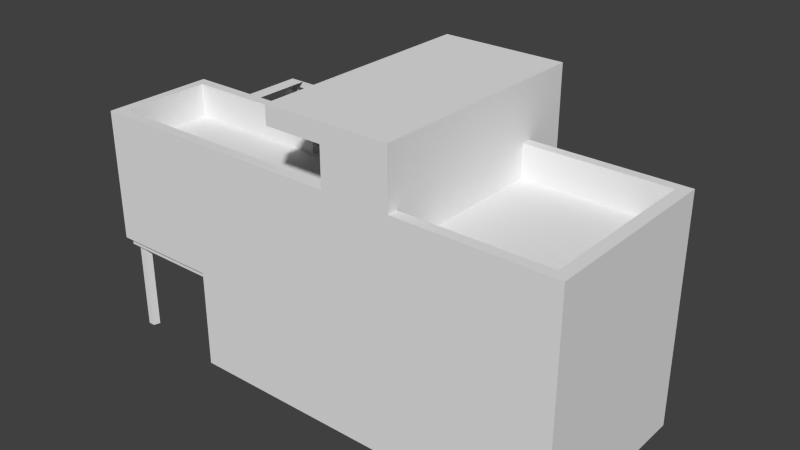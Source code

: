 # Source: Villa.blend  (saved by Blender 2.73.0; exported with 4.5.12 LTS)
import bpy
from mathutils import Matrix  # noqa: F401  (used for matrix-valued properties, if any)

bpy.ops.wm.read_factory_settings(use_empty=True)
scene = bpy.context.scene
scene.name = 'Scene'

# ---- collections
col_collection_1 = bpy.data.collections.new('Collection 1'); scene.collection.children.link(col_collection_1)

# ---- materials (node trees are filled in below, after node groups)
mat_material = bpy.data.materials.new('Material')
mat_material.alpha_threshold = 0.0
mat_material.use_transparent_shadow = False
mat_material.roughness = 0.5
mat_material.line_color = (0.0, 0.0, 0.0, 1.0)

# ---- material node trees

# ---- world
world_world = bpy.data.worlds.new('World'); scene.world = world_world
world_world.color = (0.05088, 0.05088, 0.05088)
world_world.use_sun_shadow = False
world_world.sun_shadow_jitter_overblur = 0.0
world_world.cycles.sampling_method = 'MANUAL'
world_world.cycles.sample_map_resolution = 256

# ---- meshes
me_cube_001 = bpy.data.meshes.new('Cube.001')
me_cube_001.from_pydata([(-1.0, -1.0, -1.0), (-1.0, 1.0, -1.0), (1.0, 1.0, -1.0), (1.0, -1.0, -1.0), (-1.0, -1.0, 1.0), (-1.0, 1.0, 1.0), (1.0, 1.0, 1.0), (1.0, -1.0, 1.0)], [], [(4, 5, 1, 0), (5, 6, 2, 1), (6, 7, 3, 2), (7, 4, 0, 3), (0, 1, 2, 3), (7, 6, 5, 4)])
me_cube_001.use_remesh_preserve_volume = False
me_cube_001.use_remesh_preserve_attributes = False
me_cube_001.use_mirror_vertex_groups = False
me_cube_001.update()
me_cube = bpy.data.meshes.new('Cube')
me_cube.from_pydata([(0.7907, 1.0, -1.545), (0.7907, -1.0, -1.545), (-1.0, -1.0, -1.545), (-1.0, 1.0, -1.545), (0.7907, 1.0, 1.144), (0.7907, -1.0, 1.144), (-1.0, -1.0, 1.144), (-1.0, 1.0, 1.144), (0.7907, 1.0, -0.2007), (-1.0, -1.0, -0.2007), (-1.0, 1.0, -0.2007), (-2.294, -1.0, 1.144), (-2.294, 1.0, 1.144), (-2.294, -1.0, -0.2007), (-2.294, 1.0, -0.2007), (-2.294, -0.8177, 1.021), (-2.294, 0.8177, 1.021), (-2.294, -0.8177, -0.07814), (-2.294, 0.8177, -0.07814), (-1.098, 1.0, 1.043), (-1.098, 1.0, -0.09938), (-2.197, 1.0, 1.043), (-2.197, 1.0, -0.09938), (-1.074, -0.8852, -0.2007), (-1.074, 0.8852, -0.2007), (-2.22, -0.8852, -0.2007), (-2.22, 0.8852, -0.2007), (-1.074, -0.8852, -0.2916), (-1.074, 0.8852, -0.2916), (-2.22, -0.8852, -0.2916), (-2.22, 0.8852, -0.2916), (0.7907, -2.824, -1.545), (-1.0, -2.824, -1.545), (0.7907, -2.824, 1.144), (-1.0, -2.824, 1.144), (0.7907, -2.824, -0.2007), (-1.0, -2.824, -0.2007), (1.582, 1.0, -1.545), (1.582, -1.0, -1.545), (1.582, 1.0, 1.144), (1.582, -1.0, 1.144), (1.582, 1.0, -0.2007), (1.582, -1.0, -0.2007), (1.582, -2.824, -1.545), (1.582, -2.824, 1.144), (1.582, -2.824, -0.2007), (0.7907, 1.0, 2.134), (0.7907, -1.0, 2.134), (0.7907, -2.824, 2.134), (1.582, 1.0, 2.134), (1.582, -1.0, 2.134), (1.582, -2.824, 2.134), (0.7907, 1.0, 2.393), (0.7907, -1.0, 2.393), (0.7907, -2.824, 2.393), (1.582, 1.0, 2.393), (1.582, -1.0, 2.393), (1.582, -2.824, 2.393), (0.1131, 1.0, 2.134), (0.1131, -1.0, 2.134), (0.1131, -2.824, 2.134), (0.1131, 1.0, 2.393), (0.1131, -1.0, 2.393), (0.1131, -2.824, 2.393), (-2.286, -1.0, 1.144), (-2.286, -1.0, -0.2007), (-2.286, -2.824, 1.144), (-2.286, -2.824, -0.2007), (-1.048, -1.068, -0.2007), (-1.048, -2.756, -0.2007), (-2.238, -1.068, -0.2007), (-2.238, -2.756, -0.2007), (-1.048, -1.068, -0.3013), (-1.048, -2.756, -0.3013), (-2.238, -1.068, -0.3013), (-2.238, -2.756, -0.3013), (3.382, -1.0, -1.545), (3.382, -1.0, 1.144), (3.382, -1.0, -0.2007), (3.382, -2.824, -1.545), (3.382, -2.824, 1.144), (3.382, -2.824, -0.2007), (1.582, 0.2475, -1.545), (1.582, 0.2475, 1.144), (1.582, 0.2475, -0.2007), (3.382, 0.2475, -1.545), (3.382, 0.2475, 1.144), (3.382, 0.2475, -0.2007), (-2.11, 1.0, -0.2007), (-1.925, 1.0, -0.2007), (-1.74, 1.0, -0.2007), (-1.555, 1.0, -0.2007), (-1.37, 1.0, -0.2007), (-1.185, 1.0, -0.2007), (-1.185, -1.0, -0.2007), (-1.37, -1.0, -0.2007), (-1.555, -1.0, -0.2007), (-1.74, -1.0, -0.2007), (-1.925, -1.0, -0.2007), (-2.11, -1.0, -0.2007), (-2.11, -1.0, 1.144), (-1.925, -1.0, 1.144), (-1.74, -1.0, 1.144), (-1.555, -1.0, 1.144), (-1.37, -1.0, 1.144), (-1.185, -1.0, 1.144), (-1.185, 1.0, 1.144), (-1.37, 1.0, 1.144), (-1.555, 1.0, 1.144), (-1.74, 1.0, 1.144), (-1.925, 1.0, 1.144), (-2.11, 1.0, 1.144), (-2.04, 1.0, -0.09938), (-1.883, 1.0, -0.09938), (-1.726, 1.0, -0.09938), (-1.569, 1.0, -0.09938), (-1.412, 1.0, -0.09938), (-1.255, 1.0, -0.09938), (-1.255, 1.0, 1.043), (-1.412, 1.0, 1.043), (-1.569, 1.0, 1.043), (-1.726, 1.0, 1.043), (-1.883, 1.0, 1.043), (-2.04, 1.0, 1.043), (-2.056, 0.8852, -0.2007), (-1.893, 0.8852, -0.2007), (-1.729, 0.8852, -0.2007), (-1.565, 0.8852, -0.2007), (-1.402, 0.8852, -0.2007), (-1.238, 0.8852, -0.2007), (-1.238, -0.8852, -0.2007), (-1.402, -0.8852, -0.2007), (-1.565, -0.8852, -0.2007), (-1.729, -0.8852, -0.2007), (-1.893, -0.8852, -0.2007), (-2.056, -0.8852, -0.2007), (-2.056, 0.8852, -0.2916), (-1.893, 0.8852, -0.2916), (-1.729, 0.8852, -0.2916), (-1.565, 0.8852, -0.2916), (-1.402, 0.8852, -0.2916), (-1.238, 0.8852, -0.2916), (-1.238, -0.8852, -0.2916), (-1.402, -0.8852, -0.2916), (-1.565, -0.8852, -0.2916), (-1.729, -0.8852, -0.2916), (-1.893, -0.8852, -0.2916), (-2.056, -0.8852, -0.2916), (0.3392, 1.0, -1.545), (-0.5486, 1.0, -1.545), (0.3392, -1.0, -1.545), (-0.5486, -1.0, -1.545), (0.3392, 1.0, 1.144), (-0.5486, 1.0, 1.144), (0.3392, -1.0, 1.144), (-0.5486, -1.0, 1.144), (0.3392, 1.0, -0.2007), (-0.5486, 1.0, -0.2007), (0.3392, -2.824, -1.545), (-0.5486, -2.824, -1.545), (0.3392, -2.824, 1.144), (-0.5486, -2.824, 1.144), (0.3392, -2.824, -0.2007), (-0.5486, -2.824, -0.2007), (0.2482, 1.0, -1.545), (-0.4576, 1.0, -1.545), (0.2482, -1.0, -1.545), (-0.4576, -1.0, -1.545), (0.2482, 1.0, 1.144), (-0.4576, 1.0, 1.144), (0.2482, -1.0, 1.144), (-0.4576, -1.0, 1.144), (0.2482, 1.0, -0.2007), (-0.4576, 1.0, -0.2007), (0.2482, -2.824, -1.545), (-0.4576, -2.824, -1.545), (0.2482, -2.824, 1.144), (-0.4576, -2.824, 1.144), (0.2482, -2.824, -0.2007), (-0.4576, -2.824, -0.2007), (0.7907, 1.0, 0.06784), (0.7907, 1.0, 0.8754), (0.7907, -2.824, 0.06784), (0.7907, -2.824, 0.8754), (-1.0, -2.824, 0.06784), (-1.0, -2.824, 0.8754), (1.582, 1.0, 0.06784), (1.582, 1.0, 0.8754), (1.582, -1.0, 0.06784), (1.582, -1.0, 0.8754), (1.582, -2.824, 0.06784), (1.582, -2.824, 0.8754), (-2.286, -1.0, 0.06784), (-2.286, -1.0, 0.8754), (-2.286, -2.824, 0.06784), (-2.286, -2.824, 0.8754), (3.382, -1.0, 0.06784), (3.382, -1.0, 0.8754), (3.382, -2.824, 0.06784), (3.382, -2.824, 0.8754), (1.582, 0.2475, 0.06784), (1.582, 0.2475, 0.8754), (3.382, 0.2475, 0.06784), (3.382, 0.2475, 0.8754), (0.3392, -2.824, 0.8754), (0.3392, -2.824, 0.06784), (-0.5486, -2.824, 0.8754), (-0.5486, -2.824, 0.06784), (0.3392, 1.0, 0.06784), (0.3392, 1.0, 0.8754), (-0.5486, 1.0, 0.06784), (-0.5486, 1.0, 0.8754), (0.2482, 1.0, 0.06784), (0.2482, 1.0, 0.8754), (-0.4576, 1.0, 0.06784), (-0.4576, 1.0, 0.8754), (0.2482, -2.824, 0.8754), (0.2482, -2.824, 0.06784), (-0.4576, -2.824, 0.8754), (-0.4576, -2.824, 0.06784), (0.7907, 1.0, 0.1652), (0.7907, 1.0, 0.7781), (0.7907, -2.824, 0.1652), (0.7907, -2.824, 0.7781), (-1.0, -2.824, 0.1652), (-1.0, -2.824, 0.7781), (1.582, 1.0, 0.1652), (1.582, 1.0, 0.7781), (1.582, -1.0, 0.1652), (1.582, -1.0, 0.7781), (1.582, -2.824, 0.1652), (1.582, -2.824, 0.7781), (-2.286, -1.0, 0.1652), (-2.286, -1.0, 0.7781), (-2.286, -2.824, 0.1652), (-2.286, -2.824, 0.7781), (3.382, -1.0, 0.1652), (3.382, -1.0, 0.7781), (3.382, -2.824, 0.1652), (3.382, -2.824, 0.7781), (1.582, 0.2475, 0.1652), (1.582, 0.2475, 0.7781), (3.382, 0.2475, 0.1652), (3.382, 0.2475, 0.7781), (0.3392, -2.824, 0.7781), (0.3392, -2.824, 0.1652), (-0.5486, -2.824, 0.7781), (-0.5486, -2.824, 0.1652), (0.3392, 1.0, 0.1652), (0.3392, 1.0, 0.7781), (-0.5486, 1.0, 0.1652), (-0.5486, 1.0, 0.7781), (0.2482, 1.0, 0.1652), (0.2482, 1.0, 0.7781), (-0.4576, 1.0, 0.1652), (-0.4576, 1.0, 0.7781), (0.2482, -2.824, 0.7781), (0.2482, -2.824, 0.1652), (-0.4576, -2.824, 0.7781), (-0.4576, -2.824, 0.1652), (0.3392, 1.142, 0.06784), (0.3392, 1.142, 0.8754), (-0.5486, 1.142, 0.06784), (-0.5486, 1.142, 0.8754), (0.2482, 1.142, 0.06784), (0.2482, 1.142, 0.8754), (-0.4576, 1.142, 0.06784), (-0.4576, 1.142, 0.8754), (0.3392, 1.142, 0.1652), (0.3392, 1.142, 0.7781), (-0.5486, 1.142, 0.1652), (-0.5486, 1.142, 0.7781), (0.2482, 1.142, 0.1652), (0.2482, 1.142, 0.7781), (-0.4576, 1.142, 0.1652), (-0.4576, 1.142, 0.7781), (0.2482, 0.9052, 0.1652), (0.2482, 0.9052, 0.7781), (-0.4576, 0.9052, 0.1652), (-0.4576, 0.9052, 0.7781), (0.7907, 1.0, -1.231), (0.7907, 1.0, -0.5151), (-1.0, -1.0, -1.231), (-1.0, -1.0, -0.5151), (-1.0, 1.0, -1.231), (-1.0, 1.0, -0.5151), (0.7907, -2.824, -1.231), (0.7907, -2.824, -0.5151), (-1.0, -2.824, -1.231), (-1.0, -2.824, -0.5151), (1.582, 1.0, -1.231), (1.582, 1.0, -0.5151), (1.582, -1.0, -1.231), (1.582, -1.0, -0.5151), (1.582, -2.824, -1.231), (1.582, -2.824, -0.5151), (3.382, -1.0, -1.231), (3.382, -1.0, -0.5151), (3.382, -2.824, -1.231), (3.382, -2.824, -0.5151), (1.582, 0.2475, -1.231), (1.582, 0.2475, -0.5151), (3.382, 0.2475, -1.231), (3.382, 0.2475, -0.5151), (0.3392, -2.824, -0.5151), (0.3392, -2.824, -1.231), (-0.5486, -2.824, -0.5151), (-0.5486, -2.824, -1.231), (0.3392, 1.0, -1.231), (0.3392, 1.0, -0.5151), (-0.5486, 1.0, -1.231), (-0.5486, 1.0, -0.5151), (0.2482, 1.0, -1.231), (0.2482, 1.0, -0.5151), (-0.4576, 1.0, -1.231), (-0.4576, 1.0, -0.5151), (0.2482, -2.824, -0.5151), (0.2482, -2.824, -1.231), (-0.4576, -2.824, -0.5151), (-0.4576, -2.824, -1.231), (0.2482, 0.8438, -1.231), (0.2482, 0.8438, -0.5151), (-0.4576, 0.8438, -1.231), (-0.4576, 0.8438, -0.5151), (2.883, -1.0, 1.144), (2.081, -1.0, 1.144), (2.081, -2.824, 1.144), (2.883, -2.824, 1.144), (2.883, -2.824, -1.545), (2.081, -2.824, -1.545), (2.081, -1.0, -1.545), (2.883, -1.0, -1.545), (2.883, -2.824, -0.2007), (2.081, -2.824, -0.2007), (2.883, 0.2475, 1.144), (2.081, 0.2475, 1.144), (2.081, 0.2475, -1.545), (2.883, 0.2475, -1.545), (2.081, 0.2475, -0.2007), (2.883, 0.2475, -0.2007), (2.081, 0.2475, 0.06784), (2.883, 0.2475, 0.06784), (2.081, 0.2475, 0.8754), (2.883, 0.2475, 0.8754), (2.081, -2.824, 0.8754), (2.883, -2.824, 0.8754), (2.081, -2.824, 0.06784), (2.883, -2.824, 0.06784), (2.081, -2.824, 0.7781), (2.883, -2.824, 0.7781), (2.081, -2.824, 0.1652), (2.883, -2.824, 0.1652), (2.081, 0.2475, 0.1652), (2.883, 0.2475, 0.1652), (2.081, 0.2475, 0.7781), (2.883, 0.2475, 0.7781), (2.081, 0.2475, -1.231), (2.883, 0.2475, -1.231), (2.081, 0.2475, -0.5151), (2.883, 0.2475, -0.5151), (2.081, -2.824, -0.5151), (2.883, -2.824, -0.5151), (2.081, -2.824, -1.231), (2.883, -2.824, -1.231), (2.785, -1.0, 1.144), (2.179, -1.0, 1.144), (2.179, -2.824, 1.144), (2.785, -2.824, 1.144), (2.785, -2.824, -1.545), (2.179, -2.824, -1.545), (2.179, -1.0, -1.545), (2.785, -1.0, -1.545), (2.785, -2.824, -0.2007), (2.179, -2.824, -0.2007), (2.785, 0.2475, 1.144), (2.179, 0.2475, 1.144), (2.179, 0.2475, -1.545), (2.785, 0.2475, -1.545), (2.179, 0.1463, -0.2007), (2.785, 0.1463, -0.2007), (2.179, 0.1463, 0.06784), (2.785, 0.1463, 0.06784), (2.179, 0.2475, 0.8754), (2.785, 0.2475, 0.8754), (2.179, -2.824, 0.8754), (2.785, -2.824, 0.8754), (2.179, -2.824, 0.06784), (2.785, -2.824, 0.06784), (2.179, -2.824, 0.7781), (2.785, -2.824, 0.7781), (2.179, -2.824, 0.1652), (2.785, -2.824, 0.1652), (2.179, 0.1463, 0.1652), (2.785, 0.1463, 0.1652), (2.179, 0.1463, 0.7781), (2.785, 0.1463, 0.7781), (2.179, 0.2475, -1.231), (2.785, 0.2475, -1.231), (2.179, 0.1463, -0.5151), (2.785, 0.1463, -0.5151), (2.179, -2.824, -0.5151), (2.785, -2.824, -0.5151), (2.179, -2.824, -1.231), (2.785, -2.824, -1.231), (0.7907, 1.0, -1.135), (-1.0, -1.0, -1.135), (-1.0, 1.0, -1.135), (0.7907, -2.824, -1.135), (-1.0, -2.824, -1.135), (1.582, 1.0, -1.135), (1.582, -1.0, -1.135), (1.582, -2.824, -1.135), (3.382, -1.0, -1.135), (3.382, -2.824, -1.135), (1.582, 0.2475, -1.135), (3.382, 0.2475, -1.135), (0.3392, -2.824, -1.135), (-0.5486, -2.824, -1.135), (0.3392, 1.0, -1.135), (-0.5486, 1.0, -1.135), (0.2482, 1.0, -1.135), (-0.4576, 1.0, -1.135), (0.2482, -2.824, -1.135), (-0.4576, -2.824, -1.135), (0.2482, 0.8438, -1.135), (-0.4576, 0.8438, -1.135), (2.081, -2.824, -1.135), (2.883, -2.824, -1.135), (2.081, 0.2475, -1.135), (2.883, 0.2475, -1.135), (2.179, 0.1463, -1.135), (2.785, 0.1463, -1.135), (2.179, -2.824, -1.135), (2.785, -2.824, -1.135), (2.081, 0.4013, -0.2007), (2.883, 0.4013, -0.2007), (2.081, 0.4013, 0.06784), (2.883, 0.4013, 0.06784), (2.081, 0.4013, 0.8754), (2.883, 0.4013, 0.8754), (2.081, 0.4013, 0.1652), (2.883, 0.4013, 0.1652), (2.081, 0.4013, 0.7781), (2.883, 0.4013, 0.7781), (2.081, 0.4013, -1.231), (2.883, 0.4013, -1.231), (2.081, 0.4013, -0.5151), (2.883, 0.4013, -0.5151), (2.179, 0.4013, -0.2007), (2.785, 0.4013, -0.2007), (2.179, 0.4013, 0.06784), (2.785, 0.4013, 0.06784), (2.179, 0.4013, 0.8754), (2.785, 0.4013, 0.8754), (2.179, 0.4013, 0.1652), (2.785, 0.4013, 0.1652), (2.179, 0.4013, 0.7781), (2.785, 0.4013, 0.7781), (2.179, 0.4013, -1.231), (2.785, 0.4013, -1.231), (2.179, 0.4013, -0.5151), (2.785, 0.4013, -0.5151), (2.081, 0.4013, -1.135), (2.883, 0.4013, -1.135), (2.179, 0.4013, -1.135), (2.785, 0.4013, -1.135), (0.938, -1.0, -1.545), (1.435, -1.0, -1.545), (1.435, -2.824, -1.545), (0.938, -2.824, -1.545), (0.938, -2.824, 1.144), (1.435, -2.824, 1.144), (1.435, -2.824, -0.2007), (0.938, -2.824, -0.2007), (1.435, 1.0, -1.545), (0.938, 1.0, -1.545), (0.938, 1.0, -0.2007), (1.435, 1.0, -0.2007), (1.435, 1.0, 1.144), (0.938, 1.0, 1.144), (0.938, -2.824, 2.134), (1.435, -2.824, 2.134), (1.435, 1.0, 2.134), (0.938, 1.0, 2.134), (0.938, -2.824, 2.393), (1.435, -2.824, 2.393), (1.435, -1.0, 2.393), (0.938, -1.0, 2.393), (1.435, 1.0, 2.393), (0.938, 1.0, 2.393), (0.938, 1.0, 0.06784), (1.435, 1.0, 0.06784), (0.938, 1.0, 0.8754), (1.435, 1.0, 0.8754), (0.938, -2.824, 0.8754), (1.435, -2.824, 0.8754), (0.938, -2.824, 0.06784), (1.435, -2.824, 0.06784), (0.938, -2.824, 0.7781), (1.435, -2.824, 0.7781), (0.938, -2.824, 0.1652), (1.435, -2.824, 0.1652), (0.938, 1.0, 0.1652), (1.435, 1.0, 0.1652), (0.938, 1.0, 0.7781), (1.435, 1.0, 0.7781), (0.938, 1.0, -1.231), (1.435, 1.0, -1.231), (0.938, 1.0, -0.5151), (1.435, 1.0, -0.5151), (0.938, -2.824, -0.5151), (1.435, -2.824, -0.5151), (0.938, -2.824, -1.231), (1.435, -2.824, -1.231), (0.938, -2.824, -1.135), (1.435, -2.824, -1.135), (0.938, 1.0, -1.135), (1.435, 1.0, -1.135), (0.938, 0.7133, -0.2007), (1.435, 0.7133, -0.2007), (0.938, 0.7133, 0.06784), (1.435, 0.7133, 0.06784), (0.938, 0.7133, -0.5151), (1.435, 0.7133, -0.5151), (0.938, 0.7133, -1.135), (1.435, 0.7133, -1.135), (1.435, 0.7152, 1.144), (0.938, 0.7152, 1.144), (1.435, 0.7152, 2.134), (0.938, 0.7152, 2.134), (-1.0, -2.656, -0.2007), (-1.0, -1.169, -0.2007), (-1.0, -1.169, -1.545), (-1.0, -2.656, -1.545), (0.7907, -2.656, -1.545), (0.7907, -1.169, -1.545), (0.7907, -2.656, 1.144), (0.7907, -1.169, 1.144), (-1.0, -1.169, 1.144), (-1.0, -2.656, 1.144), (1.582, -2.656, -1.545), (1.582, -1.169, -1.545), (1.582, -2.656, 1.144), (1.582, -1.169, 1.144), (0.7907, -2.656, 2.134), (0.7907, -1.169, 2.134), (1.582, -2.656, 2.134), (1.582, -1.169, 2.134), (0.7907, -2.656, 2.393), (0.7907, -1.169, 2.393), (1.582, -2.656, 2.393), (1.582, -1.169, 2.393), (0.1131, -2.656, 2.134), (0.1131, -1.169, 2.134), (0.1131, -2.656, 2.393), (0.1131, -1.169, 2.393), (-2.286, -2.656, -0.2007), (-2.286, -1.169, -0.2007), (-2.286, -1.169, 1.144), (-2.286, -2.656, 1.144), (-1.048, -2.6, -0.2007), (-1.048, -1.224, -0.2007), (-2.238, -2.6, -0.2007), (-2.238, -1.224, -0.2007), (-1.048, -2.6, -0.3013), (-1.048, -1.224, -0.3013), (-2.238, -2.6, -0.3013), (-2.238, -1.224, -0.3013), (3.382, -2.656, -1.545), (3.382, -1.169, -1.545), (3.382, -1.169, -0.2007), (3.382, -2.656, -0.2007), (3.382, -2.656, 1.144), (3.382, -1.169, 1.144), (-0.5486, -1.169, -1.545), (-0.5486, -2.656, -1.545), (0.3392, -1.169, -1.545), (0.3392, -2.656, -1.545), (0.3392, -1.169, 1.144), (0.3392, -2.656, 1.144), (-0.5486, -1.169, 1.144), (-0.5486, -2.656, 1.144), (0.2482, -1.169, 1.144), (0.2482, -2.656, 1.144), (-0.4576, -1.169, 1.144), (-0.4576, -2.656, 1.144), (-0.4576, -1.169, -1.545), (-0.4576, -2.656, -1.545), (0.2482, -1.169, -1.545), (0.2482, -2.656, -1.545), (3.382, -1.169, 0.06784), (3.382, -2.656, 0.06784), (3.382, -1.169, 0.8754), (3.382, -2.656, 0.8754), (-2.286, -1.169, 0.8754), (-2.286, -2.656, 0.8754), (-2.286, -1.169, 0.06784), (-2.286, -2.656, 0.06784), (-2.286, -1.169, 0.7781), (-2.286, -2.656, 0.7781), (-2.286, -1.169, 0.1652), (-2.286, -2.656, 0.1652), (3.382, -1.169, 0.1652), (3.382, -2.656, 0.1652), (3.382, -1.169, 0.7781), (3.382, -2.656, 0.7781), (3.382, -1.169, -1.231), (3.382, -2.656, -1.231), (3.382, -1.169, -0.5151), (3.382, -2.656, -0.5151), (-1.0, -1.169, -0.5151), (-1.0, -2.656, -0.5151), (-1.0, -1.169, -1.231), (-1.0, -2.656, -1.231), (2.081, -2.656, 1.144), (2.081, -1.169, 1.144), (2.883, -2.656, 1.144), (2.883, -1.169, 1.144), (2.081, -1.169, -1.545), (2.081, -2.656, -1.545), (2.883, -1.169, -1.545), (2.883, -2.656, -1.545), (2.179, -1.169, -1.545), (2.179, -2.656, -1.545), (2.785, -1.169, -1.545), (2.785, -2.656, -1.545), (2.179, -2.656, 1.144), (2.179, -1.169, 1.144), (2.785, -2.656, 1.144), (2.785, -1.169, 1.144), (-1.0, -1.169, -1.135), (-1.0, -2.656, -1.135), (3.382, -1.169, -1.135), (3.382, -2.656, -1.135), (0.938, -2.656, 2.393), (0.938, -1.169, 2.393), (1.435, -2.656, 2.393), (1.435, -1.169, 2.393), (0.938, -1.169, -1.545), (0.938, -2.656, -1.545), (1.435, -1.169, -1.545), (1.435, -2.656, -1.545), (-2.175, -2.824, 1.144), (-2.175, -1.0, 1.144), (-2.175, -2.824, -0.2007), (-2.175, -1.0, -0.2007), (-2.135, -2.756, -0.2007), (-2.135, -1.068, -0.2007), (-2.135, -2.756, -0.3013), (-2.135, -1.068, -0.3013), (-2.175, -2.824, 0.06784), (-2.175, -2.824, 0.8754), (-2.175, -2.824, 0.1652), (-2.175, -2.824, 0.7781), (-2.135, -1.224, -0.3013), (-2.135, -2.6, -0.3013), (-2.175, -2.656, 1.144), (-2.175, -1.169, 1.144), (0.7907, 0.8229, -1.545), (-1.0, 0.8229, -1.545), (0.7907, 0.8229, 1.144), (1.582, 0.8229, -1.545), (1.582, 0.8229, 1.144), (1.582, 0.8229, -0.2007), (0.7907, 0.8229, 2.134), (1.582, 0.8229, 2.134), (0.7907, 0.8229, 2.393), (1.582, 0.8229, 2.393), (0.1131, 0.8229, 2.134), (0.1131, 0.8229, 2.393), (0.3392, 0.8229, 1.144), (-0.5486, 0.8229, 1.144), (0.3392, 0.8229, -1.545), (-0.5486, 0.8229, -1.545), (0.2482, 0.8229, -1.545), (-0.4576, 0.8229, -1.545), (0.2482, 0.8229, 1.144), (-0.4576, 0.8229, 1.144), (1.582, 0.8229, 0.06784), (1.582, 0.8229, 0.8754), (1.582, 0.8229, 0.1652), (1.582, 0.8229, 0.7781), (1.582, 0.8229, -1.231), (1.582, 0.8229, -0.5151), (-1.0, 0.8229, -1.231), (-1.0, 0.8229, -0.5151), (-1.0, 0.8229, -1.135), (1.582, 0.8229, -1.135), (0.938, 0.8229, 2.393), (1.435, 0.8229, 2.393), (0.938, 0.8229, -1.545), (1.435, 0.8229, -1.545), (3.382, 0.08835, -1.545), (1.582, 0.08835, -1.545), (3.382, 0.08835, -0.2007), (3.382, 0.08835, 1.144), (1.582, 0.08835, 1.144), (1.582, 0.08835, -0.2007), (1.582, 0.08835, 0.06784), (1.582, 0.08835, 0.8754), (3.382, 0.08835, 0.8754), (3.382, 0.08835, 0.06784), (3.382, 0.08835, 0.7781), (3.382, 0.08835, 0.1652), (1.582, 0.08835, 0.1652), (1.582, 0.08835, 0.7781), (1.582, 0.08835, -1.231), (1.582, 0.08835, -0.5151), (3.382, 0.08835, -0.5151), (3.382, 0.08835, -1.231), (2.081, 0.08835, 1.144), (2.883, 0.08835, 1.144), (2.883, 0.08835, -1.545), (2.081, 0.08835, -1.545), (2.785, 0.08835, -1.545), (2.179, 0.08835, -1.545), (2.179, 0.08835, 1.144), (2.785, 0.08835, 1.144), (3.382, 0.08835, -1.135), (1.582, 0.08835, -1.135), (3.245, -2.824, 1.144), (3.245, -1.0, -1.545), (3.245, 0.2475, -1.545), (3.245, 0.2475, -0.2007), (3.245, 0.2475, 0.06784), (3.245, 0.2475, 0.8754), (3.245, -2.824, 0.8754), (3.245, -2.824, 0.06784), (3.245, -2.824, 0.7781), (3.245, -2.824, 0.1652), (3.245, 0.2475, 0.1652), (3.245, 0.2475, 0.7781), (3.245, 0.2475, -1.231), (3.245, 0.2475, -0.5151), (3.245, -2.824, -0.5151), (3.245, -2.824, -1.231), (3.245, -1.0, 1.144), (3.245, -2.824, -1.545), (3.245, -2.824, -0.2007), (3.245, 0.2475, 1.144), (3.245, -2.824, -1.135), (3.245, 0.2475, -1.135), (3.245, -1.169, 1.144), (3.245, -2.656, 1.144), (3.245, -2.656, -1.545), (3.245, -1.169, -1.545), (3.245, 0.08835, -1.545), (3.245, 0.08835, 1.144), (0.7907, 1.0, 1.6), (-1.0, -1.0, 1.6), (0.7907, -2.824, 1.6), (-1.0, -2.824, 1.6), (1.582, -2.824, 1.6), (-2.286, -1.0, 1.6), (-2.286, -2.824, 1.6), (3.382, -1.0, 1.6), (3.382, -2.824, 1.6), (1.582, 0.2475, 1.6), (3.382, 0.2475, 1.6), (0.3392, 1.0, 1.6), (-0.5486, 1.0, 1.6), (-0.5486, -1.0, 1.6), (0.3392, -2.824, 1.6), (-0.5486, -2.824, 1.6), (0.2482, 1.0, 1.6), (-0.4576, 1.0, 1.6), (-0.4576, -1.0, 1.6), (0.2482, -2.824, 1.6), (-0.4576, -2.824, 1.6), (2.081, -2.824, 1.6), (2.883, -2.824, 1.6), (2.883, 0.2475, 1.6), (2.081, 0.2475, 1.6), (2.179, -2.824, 1.6), (2.785, -2.824, 1.6), (2.785, 0.2475, 1.6), (2.179, 0.2475, 1.6), (0.7907, -2.656, 1.6), (-1.0, -1.169, 1.6), (-1.0, -2.656, 1.6), (1.582, -2.656, 1.6), (-2.286, -1.169, 1.6), (-2.286, -2.656, 1.6), (3.382, -2.656, 1.6), (3.382, -1.169, 1.6), (0.3392, -2.656, 1.6), (-0.5486, -1.169, 1.6), (-0.5486, -2.656, 1.6), (0.2482, -2.656, 1.6), (-0.4576, -1.169, 1.6), (-0.4576, -2.656, 1.6), (2.081, -2.656, 1.6), (2.883, -2.656, 1.6), (2.179, -2.656, 1.6), (2.785, -2.656, 1.6), (-2.175, -2.824, 1.6), (-2.175, -1.0, 1.6), (-2.175, -2.656, 1.6), (-2.175, -1.169, 1.6), (0.7907, 0.8229, 1.6), (0.3392, 0.8229, 1.6), (-0.5486, 0.8229, 1.6), (0.2482, 0.8229, 1.6), (-0.4576, 0.8229, 1.6), (3.382, 0.08835, 1.6), (1.582, 0.08835, 1.6), (2.081, 0.08835, 1.6), (2.883, 0.08835, 1.6), (2.179, 0.08835, 1.6), (2.785, 0.08835, 1.6), (3.245, -2.824, 1.6), (3.245, -1.0, 1.6), (3.245, 0.2475, 1.6), (3.245, -1.169, 1.6), (3.245, -2.656, 1.6), (3.245, 0.08835, 1.6)], [], [(673, 151, 2, 659), (153, 7, 6, 155, 671), (497, 472, 45, 190), (513, 468, 43, 294), (99, 13, 25, 135), (310, 149, 3, 284), (153, 211, 251, 250, 210, 157, 10, 7), (283, 9, 10, 285, 685), (613, 533, 32, 288), (640, 467, 38, 541), (14, 13, 17, 18), (100, 111, 12, 11), (106, 7, 19, 118), (99, 100, 11, 13), (93, 10, 24, 129), (11, 12, 16, 15), (12, 14, 18, 16), (13, 11, 15, 17), (135, 25, 29, 147), (88, 14, 22, 112), (14, 12, 21, 22), (7, 10, 20, 19), (13, 14, 26, 25), (10, 9, 23, 24), (136, 147, 29, 30), (129, 24, 28, 141), (25, 26, 30, 29), (24, 23, 27, 28), (206, 161, 34, 185), (306, 163, 36, 289), (160, 33, 750, 762), (695, 86, 758, 804), (543, 40, 50, 547), (577, 534, 31, 158), (679, 662, 40, 189), (745, 721, 76, 569), (683, 663, 42, 293), (628, 626, 793, 794), (509, 477, 41, 291), (479, 4, 46, 483), (493, 478, 39, 187), (691, 474, 37, 661), (547, 50, 56, 551), (483, 46, 52, 489), (662, 39, 49, 665), (536, 33, 48, 544), (471, 44, 51, 481), (660, 5, 47, 664), (636, 485, 57, 550), (689, 486, 56, 667), (665, 49, 55, 667), (52, 46, 58, 61), (481, 51, 57, 485), (48, 54, 63, 60), (552, 60, 63, 554), (668, 59, 62, 669), (549, 53, 62, 555), (666, 52, 61, 669), (544, 48, 60, 552), (664, 47, 59, 668), (597, 556, 67, 194), (651, 642, 66, 195), (645, 9, 68, 647), (647, 68, 72, 649), (644, 67, 71, 646), (557, 65, 70, 563), (530, 36, 69, 560), (655, 648, 75, 566), (646, 71, 75, 648), (563, 70, 74, 567), (560, 69, 73, 564), (609, 571, 81, 299), (593, 572, 80, 199), (735, 737, 79, 298), (727, 738, 81, 198), (709, 692, 85, 302), (713, 693, 82, 336), (733, 723, 87, 303), (725, 739, 86, 203), (701, 694, 87, 202), (670, 660, 799, 800), (707, 697, 84, 301), (699, 696, 83, 201), (26, 124, 136, 30), (124, 125, 137, 136), (125, 126, 138, 137), (126, 127, 139, 138), (127, 128, 140, 139), (128, 129, 141, 140), (28, 27, 142, 141), (141, 142, 143, 140), (140, 143, 144, 139), (139, 144, 145, 138), (138, 145, 146, 137), (137, 146, 147, 136), (10, 93, 117, 20), (93, 92, 116, 117), (92, 91, 115, 116), (91, 90, 114, 115), (90, 89, 113, 114), (89, 88, 112, 113), (23, 130, 142, 27), (130, 131, 143, 142), (131, 132, 144, 143), (132, 133, 145, 144), (133, 134, 146, 145), (134, 135, 147, 146), (14, 88, 124, 26), (88, 89, 125, 124), (89, 90, 126, 125), (90, 91, 127, 126), (91, 92, 128, 127), (92, 93, 129, 128), (9, 6, 105, 94), (94, 105, 104, 95), (95, 104, 103, 96), (96, 103, 102, 97), (97, 102, 101, 98), (98, 101, 100, 99), (12, 111, 123, 21), (111, 110, 122, 123), (110, 109, 121, 122), (109, 108, 120, 121), (108, 107, 119, 120), (107, 106, 118, 119), (6, 7, 106, 105), (104, 107, 108, 103), (102, 109, 110, 101), (9, 94, 130, 23), (94, 95, 131, 130), (95, 96, 132, 131), (96, 97, 133, 132), (97, 98, 134, 133), (98, 99, 135, 134), (10, 7, 6, 9), (533, 575, 159, 32), (589, 577, 158, 174), (747, 736, 811, 815), (4, 152, 759, 748), (287, 35, 162, 304), (318, 179, 163, 306), (183, 33, 160, 204), (218, 177, 161, 206), (180, 8, 156, 208), (214, 173, 157, 210), (280, 0, 148, 308), (314, 165, 149, 310), (660, 670, 154, 5), (583, 585, 790, 788), (658, 1, 150, 672), (675, 167, 151, 673), (672, 150, 166, 674), (674, 166, 167, 675), (670, 676, 170, 154), (676, 677, 171, 170), (308, 148, 164, 312), (312, 164, 165, 314), (208, 156, 172, 212), (212, 172, 173, 214), (204, 160, 176, 216), (216, 176, 177, 218), (304, 162, 178, 316), (316, 178, 179, 318), (572, 573, 784, 783), (559, 66, 754, 782), (575, 587, 175, 159), (587, 589, 174, 175), (178, 217, 219, 179), (256, 216, 218, 258), (162, 205, 217, 178), (244, 204, 216, 256), (168, 213, 215, 169), (253, 255, 275, 273), (152, 209, 213, 168), (248, 208, 260, 268), (169, 215, 211, 153), (209, 249, 269, 261), (4, 181, 209, 152), (220, 180, 208, 248), (179, 219, 207, 163), (258, 218, 206, 246), (35, 182, 205, 162), (223, 183, 204, 244), (697, 698, 200, 84), (705, 699, 201, 241), (695, 700, 203, 86), (703, 701, 202, 242), (723, 724, 202, 87), (731, 725, 203, 243), (720, 726, 199, 80), (729, 727, 198, 238), (571, 591, 198, 81), (605, 593, 199, 239), (644, 650, 194, 67), (653, 651, 195, 235), (559, 595, 195, 66), (601, 597, 194, 234), (477, 491, 186, 41), (505, 493, 187, 227), (663, 678, 188, 42), (681, 679, 189, 229), (163, 207, 184, 36), (246, 206, 185, 225), (471, 495, 191, 44), (501, 497, 190, 230), (495, 499, 231, 191), (499, 501, 230, 231), (207, 247, 224, 184), (247, 246, 225, 224), (678, 680, 228, 188), (680, 681, 229, 228), (491, 503, 226, 186), (503, 505, 227, 226), (595, 599, 235, 195), (599, 601, 234, 235), (650, 652, 234, 194), (652, 653, 235, 234), (591, 603, 238, 198), (603, 605, 239, 238), (726, 728, 239, 199), (728, 729, 238, 239), (724, 730, 242, 202), (730, 731, 243, 242), (700, 702, 243, 203), (702, 703, 242, 243), (698, 704, 240, 200), (704, 705, 241, 240), (182, 222, 245, 205), (222, 223, 244, 245), (219, 259, 247, 207), (259, 258, 246, 247), (181, 221, 249, 209), (221, 220, 248, 249), (210, 250, 270, 262), (251, 211, 263, 271), (215, 213, 265, 267), (213, 209, 261, 265), (211, 215, 267, 263), (252, 254, 278, 276), (205, 245, 257, 217), (245, 244, 256, 257), (217, 257, 259, 219), (257, 256, 258, 259), (272, 264, 266, 274), (268, 260, 264, 272), (274, 266, 262, 270), (267, 275, 271, 263), (275, 274, 270, 271), (261, 269, 273, 265), (269, 268, 272, 273), (265, 273, 275, 267), (214, 210, 262, 266), (208, 212, 264, 260), (255, 254, 274, 275), (212, 214, 266, 264), (252, 253, 273, 272), (250, 251, 271, 270), (249, 248, 268, 269), (254, 252, 272, 274), (277, 276, 278, 279), (255, 253, 277, 279), (254, 255, 279, 278), (253, 252, 276, 277), (174, 317, 319, 175), (422, 316, 318, 423), (158, 305, 317, 174), (416, 304, 316, 422), (172, 313, 315, 173), (312, 314, 322, 320), (156, 309, 313, 172), (418, 308, 312, 420), (173, 315, 311, 157), (421, 314, 310, 419), (8, 281, 309, 156), (404, 280, 308, 418), (175, 319, 307, 159), (423, 318, 306, 417), (31, 286, 305, 158), (407, 287, 304, 416), (693, 706, 300, 82), (719, 707, 301, 414), (722, 732, 302, 85), (741, 733, 303, 415), (694, 708, 303, 87), (718, 709, 302, 415), (738, 734, 299, 81), (740, 735, 298, 413), (568, 607, 298, 79), (633, 609, 299, 413), (474, 507, 290, 37), (517, 509, 291, 409), (661, 682, 292, 38), (687, 683, 293, 410), (159, 307, 288, 32), (417, 306, 289, 408), (530, 611, 289, 36), (631, 613, 288, 408), (659, 684, 284, 3), (686, 685, 285, 406), (157, 311, 285, 10), (419, 310, 284, 406), (472, 511, 295, 45), (515, 513, 294, 411), (424, 320, 322, 425), (315, 313, 321, 323), (421, 315, 323, 425), (420, 312, 320, 424), (411, 294, 362, 426), (433, 403, 363, 427), (45, 295, 360, 333), (372, 401, 361, 332), (414, 301, 358, 428), (359, 429, 463, 447), (82, 300, 356, 336), (377, 397, 357, 337), (240, 241, 354, 352), (382, 383, 453, 452), (200, 240, 352, 340), (356, 428, 462, 444), (231, 230, 350, 348), (389, 391, 351, 349), (191, 231, 348, 344), (385, 389, 349, 345), (230, 190, 346, 350), (391, 387, 347, 351), (44, 191, 344, 326), (367, 385, 345, 327), (241, 201, 342, 354), (357, 397, 459, 445), (84, 200, 340, 338), (431, 399, 461, 465), (33, 536, 777, 750), (375, 335, 772, 776), (201, 83, 335, 342), (383, 374, 334, 343), (301, 84, 338, 358), (358, 338, 434, 446), (746, 712, 337, 722), (715, 713, 336, 376), (190, 45, 333, 346), (387, 372, 332, 347), (294, 43, 329, 362), (403, 368, 328, 363), (614, 542, 780, 791), (64, 558, 781, 753), (541, 38, 330, 618), (624, 371, 331, 620), (618, 330, 370, 622), (622, 370, 371, 624), (660, 4, 748, 799), (367, 327, 770, 774), (362, 329, 369, 402), (402, 369, 368, 403), (346, 333, 373, 386), (386, 373, 372, 387), (712, 714, 377, 337), (714, 715, 376, 377), (396, 356, 444, 458), (398, 378, 379, 399), (342, 335, 375, 382), (382, 375, 374, 383), (710, 716, 808, 806), (739, 334, 771, 812), (352, 354, 442, 440), (378, 380, 381, 379), (380, 378, 448, 450), (343, 355, 443, 439), (326, 344, 384, 366), (366, 384, 385, 367), (350, 346, 386, 390), (390, 386, 387, 391), (344, 348, 388, 384), (384, 388, 389, 385), (348, 350, 390, 388), (388, 390, 391, 389), (340, 352, 440, 436), (380, 392, 393, 381), (381, 393, 455, 451), (392, 394, 395, 393), (336, 356, 396, 376), (376, 396, 397, 377), (341, 339, 435, 437), (430, 398, 399, 431), (333, 360, 400, 373), (373, 400, 401, 372), (426, 362, 402, 432), (432, 402, 403, 433), (400, 432, 433, 401), (360, 426, 432, 400), (383, 343, 439, 453), (393, 395, 457, 455), (428, 358, 446, 462), (300, 414, 428, 356), (401, 433, 427, 361), (295, 411, 426, 360), (313, 420, 424, 321), (314, 421, 425, 322), (321, 424, 425, 323), (511, 515, 411, 295), (311, 419, 406, 285), (684, 686, 406, 284), (611, 631, 408, 289), (307, 417, 408, 288), (682, 687, 410, 292), (507, 517, 409, 290), (607, 633, 413, 298), (734, 740, 413, 299), (708, 718, 415, 303), (732, 741, 415, 302), (706, 719, 414, 300), (286, 407, 416, 305), (319, 423, 417, 307), (281, 404, 418, 309), (315, 421, 419, 311), (309, 418, 420, 313), (305, 416, 422, 317), (317, 422, 423, 319), (465, 461, 447, 463), (455, 457, 443, 441), (451, 455, 441, 437), (457, 453, 439, 443), (449, 451, 437, 435), (461, 449, 435, 447), (446, 434, 448, 460), (434, 436, 450, 448), (442, 438, 452, 456), (456, 452, 453, 457), (436, 440, 454, 450), (440, 442, 456, 454), (462, 446, 460, 464), (458, 464, 465, 459), (444, 462, 464, 458), (459, 465, 463, 445), (378, 398, 460, 448), (394, 392, 454, 456), (353, 341, 437, 441), (338, 340, 436, 434), (430, 431, 465, 464), (392, 380, 450, 454), (379, 381, 451, 449), (355, 353, 441, 443), (354, 342, 438, 442), (397, 396, 458, 459), (339, 359, 447, 435), (395, 394, 456, 457), (429, 357, 445, 463), (398, 430, 464, 460), (399, 379, 449, 461), (342, 382, 452, 438), (280, 404, 516, 506), (506, 516, 517, 507), (287, 407, 514, 510), (510, 514, 515, 511), (407, 286, 512, 514), (514, 512, 513, 515), (35, 287, 510, 473), (473, 510, 511, 472), (404, 281, 508, 516), (491, 477, 519, 521), (0, 280, 506, 475), (475, 506, 507, 474), (220, 221, 504, 502), (502, 504, 505, 503), (180, 220, 502, 490), (490, 502, 503, 491), (223, 222, 500, 498), (498, 500, 501, 499), (183, 223, 498, 494), (494, 498, 499, 495), (222, 182, 496, 500), (500, 496, 497, 501), (33, 183, 494, 470), (470, 494, 495, 471), (221, 181, 492, 504), (504, 492, 493, 505), (8, 180, 490, 476), (508, 476, 518, 522), (48, 480, 484, 54), (480, 481, 485, 484), (666, 53, 487, 688), (688, 487, 486, 689), (548, 54, 484, 634), (634, 484, 485, 636), (33, 470, 480, 48), (470, 471, 481, 480), (49, 482, 488, 55), (482, 483, 489, 488), (658, 0, 475, 690), (690, 475, 474, 691), (181, 4, 479, 492), (492, 479, 478, 493), (39, 478, 482, 49), (479, 483, 529, 527), (281, 8, 476, 508), (477, 509, 523, 519), (535, 1, 466, 638), (638, 466, 467, 640), (286, 31, 469, 512), (512, 469, 468, 513), (182, 35, 473, 496), (496, 473, 472, 497), (524, 522, 523, 525), (518, 520, 521, 519), (522, 518, 519, 523), (476, 490, 520, 518), (509, 517, 525, 523), (516, 508, 522, 524), (517, 516, 524, 525), (490, 491, 521, 520), (526, 527, 529, 528), (482, 478, 526, 528), (483, 482, 528, 529), (478, 479, 527, 526), (469, 639, 641, 468), (639, 638, 640, 641), (31, 534, 639, 469), (534, 535, 638, 639), (487, 635, 637, 486), (635, 634, 636, 637), (53, 549, 635, 487), (549, 548, 634, 635), (296, 412, 632, 606), (606, 632, 633, 607), (283, 405, 630, 610), (610, 630, 631, 611), (365, 627, 629, 364), (627, 626, 628, 629), (325, 615, 627, 365), (615, 614, 626, 627), (369, 623, 625, 368), (623, 622, 624, 625), (329, 619, 623, 369), (619, 618, 622, 623), (368, 625, 621, 328), (625, 624, 620, 621), (43, 540, 619, 329), (540, 541, 618, 619), (364, 629, 617, 324), (629, 628, 616, 617), (40, 543, 615, 325), (543, 542, 614, 615), (405, 282, 612, 630), (630, 612, 613, 631), (9, 283, 610, 531), (531, 610, 611, 530), (412, 297, 608, 632), (632, 608, 609, 633), (76, 296, 606, 569), (569, 606, 607, 568), (236, 237, 604, 602), (602, 604, 605, 603), (196, 236, 602, 590), (590, 602, 603, 591), (233, 232, 600, 598), (598, 600, 601, 599), (193, 233, 598, 594), (594, 598, 599, 595), (232, 192, 596, 600), (600, 596, 597, 601), (64, 193, 594, 558), (558, 594, 595, 559), (237, 197, 592, 604), (604, 592, 593, 605), (78, 196, 590, 570), (570, 590, 591, 571), (167, 166, 588, 586), (586, 588, 589, 587), (151, 167, 586, 574), (574, 586, 587, 575), (170, 171, 584, 582), (582, 584, 585, 583), (154, 170, 582, 578), (578, 582, 583, 579), (80, 572, 783, 756), (584, 580, 581, 585), (5, 154, 578, 537), (537, 578, 579, 536), (166, 150, 576, 588), (588, 576, 577, 589), (2, 151, 574, 532), (532, 574, 575, 533), (197, 77, 573, 592), (592, 573, 572, 593), (297, 78, 570, 608), (608, 570, 571, 609), (68, 561, 565, 72), (561, 560, 564, 565), (71, 562, 566, 75), (562, 563, 567, 566), (649, 654, 567, 74), (654, 655, 566, 567), (9, 531, 561, 68), (531, 530, 560, 561), (67, 556, 562, 71), (556, 557, 563, 562), (192, 65, 557, 596), (596, 557, 556, 597), (47, 545, 553, 59), (545, 544, 552, 553), (54, 548, 554, 63), (548, 549, 555, 554), (59, 553, 555, 62), (553, 552, 554, 555), (486, 637, 551, 56), (637, 636, 550, 551), (5, 537, 545, 47), (537, 536, 544, 545), (51, 546, 550, 57), (546, 547, 551, 550), (536, 579, 785, 777), (86, 739, 812, 758), (737, 744, 568, 79), (744, 745, 569, 568), (150, 1, 535, 576), (576, 535, 534, 577), (44, 542, 546, 51), (542, 543, 547, 546), (542, 44, 752, 780), (374, 375, 776, 775), (720, 80, 756, 810), (580, 538, 539, 581), (468, 641, 540, 43), (641, 640, 541, 540), (282, 2, 532, 612), (612, 532, 533, 613), (539, 538, 657, 656), (581, 539, 779, 787), (565, 564, 655, 654), (72, 565, 654, 649), (224, 225, 653, 652), (184, 224, 652, 650), (225, 185, 651, 653), (36, 184, 650, 644), (69, 646, 648, 73), (564, 73, 648, 655), (36, 644, 646, 69), (70, 647, 649, 74), (65, 645, 647, 70), (185, 34, 642, 651), (44, 326, 769, 752), (466, 690, 691, 467), (1, 658, 690, 466), (489, 688, 689, 488), (52, 666, 688, 489), (290, 409, 687, 682), (282, 405, 686, 684), (405, 283, 685, 686), (2, 282, 684, 659), (409, 291, 683, 687), (37, 290, 682, 661), (226, 227, 681, 680), (186, 226, 680, 678), (227, 187, 679, 681), (41, 186, 678, 663), (716, 717, 809, 808), (335, 83, 757, 772), (164, 674, 675, 165), (148, 672, 674, 164), (165, 675, 673, 149), (0, 658, 672, 148), (366, 367, 774, 773), (711, 747, 815, 807), (46, 664, 668, 58), (53, 666, 669, 62), (58, 668, 669, 61), (50, 665, 667, 56), (488, 689, 667, 55), (4, 660, 664, 46), (40, 662, 665, 50), (467, 691, 661, 38), (291, 41, 663, 683), (187, 39, 662, 679), (149, 673, 659, 3), (292, 410, 719, 706), (297, 412, 718, 708), (365, 364, 717, 716), (325, 365, 716, 710), (371, 370, 715, 714), (331, 371, 714, 712), (370, 330, 713, 715), (721, 331, 712, 746), (364, 324, 711, 717), (40, 325, 710, 696), (412, 296, 709, 718), (78, 297, 708, 694), (410, 293, 707, 719), (38, 292, 706, 693), (228, 229, 705, 704), (188, 228, 704, 698), (237, 236, 703, 702), (197, 237, 702, 700), (236, 196, 701, 703), (77, 197, 700, 695), (229, 189, 699, 705), (42, 188, 698, 697), (189, 40, 696, 699), (293, 42, 697, 707), (736, 742, 813, 811), (196, 78, 694, 701), (330, 38, 693, 713), (296, 76, 692, 709), (324, 736, 747, 711), (76, 721, 746, 692), (621, 620, 745, 744), (328, 621, 744, 737), (617, 616, 743, 742), (324, 617, 742, 736), (357, 429, 741, 732), (361, 427, 740, 734), (692, 746, 722, 85), (427, 363, 735, 740), (332, 361, 734, 738), (429, 359, 733, 741), (337, 357, 732, 722), (353, 355, 731, 730), (341, 353, 730, 724), (349, 351, 729, 728), (345, 349, 728, 726), (351, 347, 727, 729), (327, 345, 726, 720), (355, 343, 725, 731), (339, 341, 724, 723), (616, 628, 794, 792), (343, 334, 739, 725), (359, 339, 723, 733), (347, 332, 738, 727), (363, 328, 737, 735), (696, 710, 806, 805), (620, 331, 721, 745), (787, 779, 751, 763), (798, 796, 753, 781), (814, 810, 756, 783), (815, 804, 758, 812), (777, 785, 762, 750), (790, 787, 763, 768), (803, 801, 761, 766), (785, 788, 767, 762), (788, 790, 768, 767), (805, 806, 772, 757), (809, 807, 771, 775), (780, 752, 769, 791), (794, 774, 770, 792), (791, 769, 773, 793), (793, 773, 774, 794), (806, 808, 776, 772), (808, 809, 775, 776), (766, 761, 786, 789), (811, 813, 784, 755), (813, 814, 783, 784), (795, 797, 782, 754), (797, 798, 781, 782), (761, 749, 778, 786), (751, 779, 797, 795), (778, 749, 796, 798), (764, 765, 803, 802), (759, 764, 802, 800), (765, 760, 801, 803), (748, 759, 800, 799), (811, 755, 804, 815), (807, 815, 812, 771), (792, 770, 810, 814), (558, 559, 782, 781), (677, 676, 802, 803), (642, 34, 751, 795), (169, 153, 760, 765), (155, 6, 749, 761), (83, 696, 805, 757), (161, 177, 768, 763), (327, 720, 810, 770), (676, 670, 800, 802), (643, 64, 753, 796), (579, 583, 788, 785), (626, 614, 791, 793), (152, 168, 764, 759), (539, 656, 797, 779), (34, 161, 763, 751), (743, 616, 792, 814), (171, 677, 803, 766), (671, 155, 761, 801), (153, 671, 801, 760), (176, 160, 762, 767), (580, 584, 789, 786), (66, 642, 795, 754), (168, 169, 765, 764), (657, 538, 778, 798), (584, 171, 766, 789), (717, 711, 807, 809), (585, 581, 787, 790), (177, 176, 767, 768), (742, 743, 814, 813), (6, 643, 796, 749), (326, 366, 773, 769), (656, 657, 798, 797), (538, 580, 786, 778), (573, 77, 755, 784), (334, 374, 775, 771), (77, 695, 804, 755)])
me_cube.materials.append(mat_material)
me_cube.use_remesh_preserve_volume = False
me_cube.use_remesh_preserve_attributes = False
me_cube.use_mirror_vertex_groups = False
me_cube.update()
me_cylinder_006 = bpy.data.meshes.new('Cylinder.006')
me_cylinder_006.from_pydata([(26.44, -1.38, 1.158), (26.44, -1.38, -24.2), (28.29, -1.38, 1.158), (28.29, -1.38, -24.2), (28.86, 0.3783, 1.158), (28.86, 0.3783, -24.2), (27.37, 1.465, 1.158), (27.37, 1.465, -24.2), (25.87, 0.3783, -24.2), (25.87, 0.3783, 1.158)], [], [(5, 4, 2, 3), (7, 6, 4, 5), (3, 2, 0, 1), (2, 4, 6, 9, 0), (8, 9, 6, 7), (1, 0, 9, 8), (3, 1, 8, 7, 5)])
me_cylinder_006.use_remesh_preserve_volume = False
me_cylinder_006.use_remesh_preserve_attributes = False
me_cylinder_006.use_mirror_vertex_groups = False
me_cylinder_006.update()
me_cylinder_005 = bpy.data.meshes.new('Cylinder.005')
me_cylinder_005.from_pydata([(26.44, -1.38, 1.158), (26.44, -1.38, -24.2), (28.29, -1.38, 1.158), (28.29, -1.38, -24.2), (28.86, 0.3783, 1.158), (28.86, 0.3783, -24.2), (27.37, 1.465, 1.158), (27.37, 1.465, -24.2), (25.87, 0.3783, -24.2), (25.87, 0.3783, 1.158)], [], [(5, 4, 2, 3), (7, 6, 4, 5), (3, 2, 0, 1), (2, 4, 6, 9, 0), (8, 9, 6, 7), (1, 0, 9, 8), (3, 1, 8, 7, 5)])
me_cylinder_005.use_remesh_preserve_volume = False
me_cylinder_005.use_remesh_preserve_attributes = False
me_cylinder_005.use_mirror_vertex_groups = False
me_cylinder_005.update()
me_cylinder_004 = bpy.data.meshes.new('Cylinder.004')
me_cylinder_004.from_pydata([(26.44, -1.38, 1.158), (26.44, -1.38, -24.2), (28.29, -1.38, 1.158), (28.29, -1.38, -24.2), (28.86, 0.3783, 1.158), (28.86, 0.3783, -24.2), (27.37, 1.465, 1.158), (27.37, 1.465, -24.2), (25.87, 0.3783, -24.2), (25.87, 0.3783, 1.158)], [], [(5, 4, 2, 3), (7, 6, 4, 5), (3, 2, 0, 1), (2, 4, 6, 9, 0), (8, 9, 6, 7), (1, 0, 9, 8), (3, 1, 8, 7, 5)])
me_cylinder_004.use_remesh_preserve_volume = False
me_cylinder_004.use_remesh_preserve_attributes = False
me_cylinder_004.use_mirror_vertex_groups = False
me_cylinder_004.update()
me_cylinder = bpy.data.meshes.new('Cylinder')
me_cylinder.from_pydata([(26.44, -1.38, 1.158), (26.44, -1.38, -24.2), (28.29, -1.38, 1.158), (28.29, -1.38, -24.2), (28.86, 0.3783, 1.158), (28.86, 0.3783, -24.2), (27.37, 1.465, 1.158), (27.37, 1.465, -24.2), (25.87, 0.3783, -24.2), (25.87, 0.3783, 1.158)], [], [(5, 4, 2, 3), (7, 6, 4, 5), (3, 2, 0, 1), (2, 4, 6, 9, 0), (8, 9, 6, 7), (1, 0, 9, 8), (3, 1, 8, 7, 5)])
me_cylinder.use_remesh_preserve_volume = False
me_cylinder.use_remesh_preserve_attributes = False
me_cylinder.use_mirror_vertex_groups = False
me_cylinder.update()

# ---- objects
ob_cube_001 = bpy.data.objects.new('Cube.001', me_cube_001)
ob_cube = bpy.data.objects.new('Cube', me_cube)
ob_cylinder_003 = bpy.data.objects.new('Cylinder.003', me_cylinder_006)
ob_cylinder_002 = bpy.data.objects.new('Cylinder.002', me_cylinder_005)
ob_cylinder_001 = bpy.data.objects.new('Cylinder.001', me_cylinder_004)
ob_cylinder = bpy.data.objects.new('Cylinder', me_cylinder)

# ---- transforms, parenting, visibility, modifiers, constraints
ob_cube_001.location = (6.326, 0.76, 2.967)
ob_cube_001.scale = (0.9256, -0.07982, 0.1065)
ob_cube_001.lineart.crease_threshold = 0.0
_m = ob_cube_001.modifiers.new('Array', 'ARRAY')
_m.count = 6
_m.constant_offset_displace = (0.0, 0.0, 0.0)
_m.relative_offset_displace = (0.0, 0.0, -2.0)
ob_cube.location = (0.2214, 0.0, 2.104)
ob_cube.scale = (2.463, 1.755, 2.079)
ob_cube.lock_rotations_4d = False
ob_cube.empty_display_type = 'ARROWS'
ob_cube.lineart.crease_threshold = 0.0
ob_cylinder_003.parent = ob_cube
ob_cylinder_003.matrix_parent_inverse = Matrix(((0.406, 0.0, 0.0, -0.08989), (0.0, 0.5698, 0.0, -0.0), (0.0, 0.0, 0.4811, -1.012), (0.0, 0.0, 0.0, 1.0)))
ob_cylinder_003.location = (-7.895, -4.575, 1.399)
ob_cylinder_003.scale = (0.1037, 0.1037, 0.1037)
ob_cylinder_003.lineart.crease_threshold = 0.0
ob_cylinder_002.parent = ob_cube
ob_cylinder_002.matrix_parent_inverse = Matrix(((0.406, 0.0, 0.0, -0.08989), (0.0, 0.5698, 0.0, -0.0), (0.0, 0.0, 0.4811, -1.012), (0.0, 0.0, 0.0, 1.0)))
ob_cylinder_002.location = (-7.895, -2.121, 1.399)
ob_cylinder_002.scale = (0.1037, 0.1037, 0.1037)
ob_cylinder_002.lineart.crease_threshold = 0.0
ob_cylinder_001.parent = ob_cube
ob_cylinder_001.matrix_parent_inverse = Matrix(((0.406, 0.0, 0.0, -0.08989), (0.0, 0.5698, 0.0, -0.0), (0.0, 0.0, 0.4811, -1.012), (0.0, 0.0, 0.0, 1.0)))
ob_cylinder_001.location = (-7.895, -1.313, 1.399)
ob_cylinder_001.scale = (0.1037, 0.1037, 0.1037)
ob_cylinder_001.lineart.crease_threshold = 0.0
ob_cylinder.parent = ob_cube
ob_cylinder.matrix_parent_inverse = Matrix(((0.406, 0.0, 0.0, -0.08989), (0.0, 0.5698, 0.0, -0.0), (0.0, 0.0, 0.4811, -1.012), (0.0, 0.0, 0.0, 1.0)))
ob_cylinder.location = (-7.895, 1.29, 1.399)
ob_cylinder.scale = (0.1037, 0.1037, 0.1037)
ob_cylinder.lineart.crease_threshold = 0.0

# ---- collection membership
col_collection_1.objects.link(ob_cube_001)
col_collection_1.objects.link(ob_cube)
col_collection_1.objects.link(ob_cylinder_003)
col_collection_1.objects.link(ob_cylinder_002)
col_collection_1.objects.link(ob_cylinder_001)
col_collection_1.objects.link(ob_cylinder)

# ---- scene / render settings (as saved in the file)
scene.frame_start = 1; scene.frame_end = 250; scene.frame_set(1)
scene.render.engine = 'BLENDER_EEVEE_NEXT'
scene.render.resolution_percentage = 50
scene.render.dither_intensity = 0.0
scene.cycles.use_denoising = False
scene.cycles.samples = 10
scene.cycles.sampling_pattern = 'TABULATED_SOBOL'
scene.cycles.light_sampling_threshold = 0.0
scene.cycles.use_adaptive_sampling = False
scene.cycles.use_light_tree = False
scene.cycles.blur_glossy = 0.0
scene.cycles.pixel_filter_type = 'GAUSSIAN'
scene.cycles.sample_clamp_indirect = 0.0
scene.view_settings.view_transform = 'Standard'
bpy.context.view_layer.update()

# ---- added for rendering (the .blend has no active camera and no usable light): camera, sun
cam_auto = bpy.data.cameras.new('AutoCamera')
cam_auto.lens = 50.0
cam_auto.sensor_width = 36.0
cam_auto.clip_end = 1000.0
ob_auto_camera = bpy.data.objects.new('AutoCamera', cam_auto)
scene.collection.objects.link(ob_auto_camera)
ob_auto_camera.location = (17.8765, -21.0555, 16.0373)
ob_auto_camera.rotation_euler = (1.09748, -7.21219e-08, 0.694738)
scene.camera = ob_auto_camera
light_auto_sun = bpy.data.lights.new('AutoSun', 'SUN')
light_auto_sun.energy = 3.0
light_auto_sun.angle = 0.0523599
ob_auto_sun = bpy.data.objects.new('AutoSun', light_auto_sun)
scene.collection.objects.link(ob_auto_sun)
ob_auto_sun.rotation_euler = (0.872665, 0.174533, 0.523599)
bpy.context.view_layer.update()
